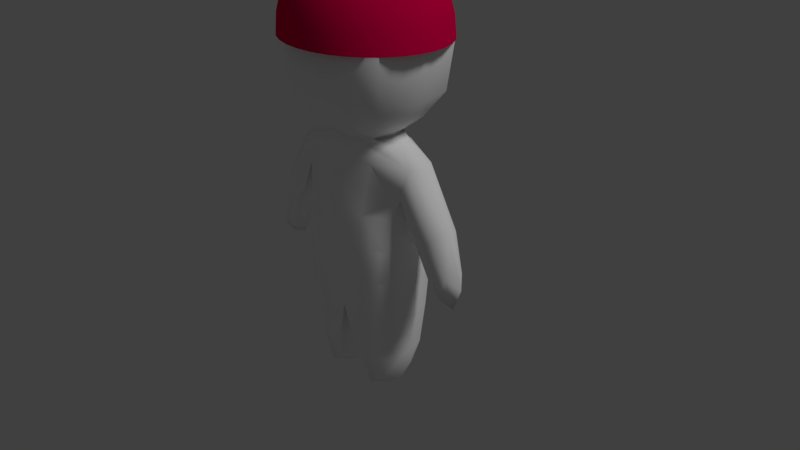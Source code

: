 # Source: unit_red.blend  (saved by Blender 2.78.0; exported with 4.5.12 LTS)
import bpy
from mathutils import Matrix  # noqa: F401  (used for matrix-valued properties, if any)

bpy.ops.wm.read_factory_settings(use_empty=True)
scene = bpy.context.scene
scene.name = 'Scene'

# ---- collections
col_collection_1 = bpy.data.collections.new('Collection 1'); scene.collection.children.link(col_collection_1)

# ---- materials (node trees are filled in below, after node groups)
mat_bandanamaterial1 = bpy.data.materials.new('BandanaMaterial1')
mat_bandanamaterial1.alpha_threshold = 0.0
mat_bandanamaterial1.use_transparent_shadow = False
mat_bandanamaterial1.diffuse_color = (0.8, 0.0, 0.07463, 1.0)
mat_bandanamaterial1.roughness = 0.5
mat_skin = bpy.data.materials.new('Skin')
mat_skin.alpha_threshold = 0.0
mat_skin.use_transparent_shadow = False
mat_skin.diffuse_color = (1.0, 1.0, 1.0, 1.0)
mat_skin.roughness = 0.5

# ---- material node trees

# ---- world
world_world = bpy.data.worlds.new('World'); scene.world = world_world
world_world.color = (0.05088, 0.05088, 0.05088)
world_world.use_sun_shadow = False
world_world.sun_shadow_jitter_overblur = 0.0
world_world.cycles.sampling_method = 'MANUAL'

# ---- cameras
cam_camera = bpy.data.cameras.new('Camera')
cam_camera.clip_end = 100.0
cam_camera.lens = 35.0
cam_camera.sensor_width = 32.0
cam_camera.sensor_height = 18.0
cam_camera.ortho_scale = 7.314
cam_camera.dof.focus_distance = 0.0
cam_camera.dof.aperture_fstop = 128.0

# ---- lights
light_lamp = bpy.data.lights.new('Lamp', 'SUN')
light_lamp.transmission_factor = 0.0
light_lamp.cutoff_distance = 30.0
light_lamp.angle = 0.1993
light_lamp.energy = 1.0
light_lamp.shadow_buffer_clip_start = 1.001
light_lamp.shadow_soft_size = 0.1
light_lamp.shadow_cascade_max_distance = 1000.0

# ---- meshes
me_x = bpy.data.meshes.new('球')
me_x.from_pydata([(0.03806, 0.1913, 0.9808), (0.07466, 0.3753, 0.9239), (0.1084, 0.5449, 0.8315), (0.1379, 0.6935, 0.7071), (0.1622, 0.8155, 0.5556), (0.1802, 0.9061, 0.3827), (0.1913, 0.9619, 0.1951), (0.1951, 0.9808, 7.55e-08), (0.07466, 0.1802, 0.9808), (0.1464, 0.3536, 0.9239), (0.2126, 0.5133, 0.8315), (0.2706, 0.6533, 0.7071), (0.3182, 0.7682, 0.5556), (0.3536, 0.8536, 0.3827), (0.3753, 0.9061, 0.1951), (0.3827, 0.9239, 7.55e-08), (0.1084, 0.1622, 0.9808), (0.2126, 0.3182, 0.9239), (0.3087, 0.4619, 0.8315), (0.3928, 0.5879, 0.7071), (0.4619, 0.6913, 0.5556), (0.5133, 0.7682, 0.3827), (0.5449, 0.8155, 0.1951), (0.5556, 0.8315, 7.55e-08), (0.1379, 0.1379, 0.9808), (0.2706, 0.2706, 0.9239), (0.3928, 0.3928, 0.8315), (0.5, 0.5, 0.7071), (0.5879, 0.5879, 0.5556), (0.6533, 0.6533, 0.3827), (0.6935, 0.6935, 0.1951), (0.7071, 0.7071, 7.55e-08), (0.1622, 0.1084, 0.9808), (0.3182, 0.2126, 0.9239), (0.4619, 0.3087, 0.8315), (0.5879, 0.3928, 0.7071), (0.6913, 0.4619, 0.5556), (0.7682, 0.5133, 0.3827), (0.8155, 0.5449, 0.1951), (0.8315, 0.5556, 7.55e-08), (0.1802, 0.07466, 0.9808), (0.3536, 0.1464, 0.9239), (0.5133, 0.2126, 0.8315), (0.6533, 0.2706, 0.7071), (0.7682, 0.3182, 0.5556), (0.8536, 0.3536, 0.3827), (0.9061, 0.3753, 0.1951), (0.9239, 0.3827, 7.55e-08), (0.1913, 0.03806, 0.9808), (0.3753, 0.07466, 0.9239), (0.5449, 0.1084, 0.8315), (0.6935, 0.1379, 0.7071), (0.8155, 0.1622, 0.5556), (0.9061, 0.1802, 0.3827), (0.9619, 0.1913, 0.1951), (0.9808, 0.1951, 7.55e-08), (0.1951, -3.266e-07, 0.9808), (0.3827, -3.192e-07, 0.9239), (0.5556, -3.117e-07, 0.8315), (0.7071, -3.192e-07, 0.7071), (0.8315, -3.341e-07, 0.5556), (0.9239, -2.745e-07, 0.3827), (0.9808, -3.937e-07, 0.1951), (1.0, -3.788e-07, 7.55e-08), (0.1913, -0.03806, 0.9808), (0.3753, -0.07466, 0.9239), (0.5449, -0.1084, 0.8315), (0.6935, -0.138, 0.7071), (0.8155, -0.1622, 0.5556), (0.9061, -0.1802, 0.3827), (0.9619, -0.1913, 0.1951), (0.9808, -0.1951, 7.55e-08), (0.1802, -0.07466, 0.9808), (0.3536, -0.1464, 0.9239), (0.5133, -0.2126, 0.8315), (0.6533, -0.2706, 0.7071), (0.7682, -0.3182, 0.5556), (0.8536, -0.3536, 0.3827), (0.9061, -0.3753, 0.1951), (0.9239, -0.3827, 7.55e-08), (0.1622, -0.1084, 0.9808), (0.3182, -0.2126, 0.9239), (0.4619, -0.3087, 0.8315), (0.5879, -0.3928, 0.7071), (0.6913, -0.4619, 0.5556), (0.7682, -0.5133, 0.3827), (0.8155, -0.5449, 0.1951), (0.8315, -0.5556, 7.55e-08), (0.1379, -0.138, 0.9808), (0.2706, -0.2706, 0.9239), (0.3928, -0.3928, 0.8315), (0.5, -0.5, 0.7071), (0.5879, -0.5879, 0.5556), (0.6533, -0.6533, 0.3827), (0.6935, -0.6935, 0.1951), (0.7071, -0.7071, 7.55e-08), (0.1084, -0.1622, 0.9808), (0.2126, -0.3182, 0.9239), (0.3087, -0.4619, 0.8315), (0.3928, -0.5879, 0.7071), (0.4619, -0.6913, 0.5556), (0.5133, -0.7682, 0.3827), (0.5449, -0.8155, 0.1951), (0.5556, -0.8315, 7.55e-08), (0.07466, -0.1802, 0.9808), (0.1464, -0.3536, 0.9239), (0.2126, -0.5133, 0.8315), (0.2706, -0.6533, 0.7071), (0.3182, -0.7682, 0.5556), (0.3536, -0.8536, 0.3827), (0.3753, -0.9061, 0.1951), (0.3827, -0.9239, 7.55e-08), (0.03806, -0.1913, 0.9808), (0.07466, -0.3753, 0.9239), (0.1084, -0.5449, 0.8315), (0.1379, -0.6935, 0.7071), (0.1622, -0.8155, 0.5556), (0.1802, -0.9061, 0.3827), (0.1913, -0.9619, 0.1951), (0.1951, -0.9808, 7.55e-08), (-7.212e-09, -0.1951, 0.9808), (4.122e-08, -0.3827, 0.9239), (2.632e-08, -0.5556, 0.8315), (-2.584e-08, -0.7071, 0.7071), (-8.544e-08, -0.8315, 0.5556), (6.357e-08, -0.9239, 0.3827), (-8.544e-08, -0.9808, 0.1951), (-1.003e-07, -1.0, 7.55e-08), (-0.03806, -0.1913, 0.9808), (-0.07466, -0.3753, 0.9239), (-0.1084, -0.5449, 0.8315), (-0.1379, -0.6935, 0.7071), (-0.1622, -0.8155, 0.5556), (-0.1802, -0.9061, 0.3827), (-0.1913, -0.9619, 0.1951), (-0.1951, -0.9808, 7.55e-08), (-0.07466, -0.1802, 0.9808), (-0.1464, -0.3536, 0.9239), (-0.2126, -0.5133, 0.8315), (-0.2706, -0.6533, 0.7071), (-0.3182, -0.7682, 0.5556), (-0.3536, -0.8536, 0.3827), (-0.3753, -0.9061, 0.1951), (-0.3827, -0.9239, 7.55e-08), (-1.81e-07, -5.968e-07, 1.0), (-0.1084, -0.1622, 0.9808), (-0.2126, -0.3182, 0.9239), (-0.3087, -0.4619, 0.8315), (-0.3928, -0.5879, 0.7071), (-0.4619, -0.6913, 0.5556), (-0.5133, -0.7682, 0.3827), (-0.5449, -0.8155, 0.1951), (-0.5556, -0.8315, 7.55e-08), (-0.1379, -0.138, 0.9808), (-0.2706, -0.2706, 0.9239), (-0.3928, -0.3928, 0.8315), (-0.5, -0.5, 0.7071), (-0.5879, -0.5879, 0.5556), (-0.6533, -0.6533, 0.3827), (-0.6935, -0.6935, 0.1951), (-0.7071, -0.7071, 7.55e-08), (-0.1622, -0.1084, 0.9808), (-0.3182, -0.2126, 0.9239), (-0.4619, -0.3087, 0.8315), (-0.5879, -0.3928, 0.7071), (-0.6913, -0.4619, 0.5556), (-0.7682, -0.5133, 0.3827), (-0.8155, -0.5449, 0.1951), (-0.8315, -0.5556, 7.55e-08), (-0.1802, -0.07466, 0.9808), (-0.3536, -0.1464, 0.9239), (-0.5133, -0.2126, 0.8315), (-0.6533, -0.2706, 0.7071), (-0.7682, -0.3182, 0.5556), (-0.8536, -0.3536, 0.3827), (-0.9061, -0.3753, 0.1951), (-0.9239, -0.3827, 7.55e-08), (-0.1913, -0.03806, 0.9808), (-0.3753, -0.07466, 0.9239), (-0.5449, -0.1084, 0.8315), (-0.6935, -0.1379, 0.7071), (-0.8155, -0.1622, 0.5556), (-0.9061, -0.1802, 0.3827), (-0.9619, -0.1913, 0.1951), (-0.9808, -0.1951, 7.55e-08), (-0.1951, -3.117e-07, 0.9808), (-0.3827, -2.819e-07, 0.9239), (-0.5556, -2.819e-07, 0.8315), (-0.7071, -1.851e-07, 0.7071), (-0.8315, -1.404e-07, 0.5556), (-0.9239, -3.192e-07, 0.3827), (-0.9808, -9.567e-08, 0.1951), (-1.0, -1.404e-07, 7.55e-08), (-0.1913, 0.03806, 0.9808), (-0.3753, 0.07466, 0.9239), (-0.5449, 0.1084, 0.8315), (-0.6935, 0.1379, 0.7071), (-0.8155, 0.1622, 0.5556), (-0.9061, 0.1802, 0.3827), (-0.9619, 0.1913, 0.1951), (-0.9808, 0.1951, 7.55e-08), (-0.1802, 0.07466, 0.9808), (-0.3536, 0.1464, 0.9239), (-0.5133, 0.2126, 0.8315), (-0.6533, 0.2706, 0.7071), (-0.7682, 0.3182, 0.5556), (-0.8536, 0.3536, 0.3827), (-0.9061, 0.3753, 0.1951), (-0.9239, 0.3827, 7.55e-08), (-0.1622, 0.1084, 0.9808), (-0.3182, 0.2126, 0.9239), (-0.4619, 0.3087, 0.8315), (-0.5879, 0.3928, 0.7071), (-0.6913, 0.4619, 0.5556), (-0.7682, 0.5133, 0.3827), (-0.8155, 0.5449, 0.1951), (-0.8315, 0.5556, 7.55e-08), (-0.1379, 0.1379, 0.9808), (-0.2706, 0.2706, 0.9239), (-0.3928, 0.3928, 0.8315), (-0.5, 0.5, 0.7071), (-0.5879, 0.5879, 0.5556), (-0.6533, 0.6533, 0.3827), (-0.6935, 0.6935, 0.1951), (-0.7071, 0.7071, 7.55e-08), (-0.1084, 0.1622, 0.9808), (-0.2126, 0.3182, 0.9239), (-0.3087, 0.4619, 0.8315), (-0.3928, 0.5879, 0.7071), (-0.4619, 0.6913, 0.5556), (-0.5133, 0.7682, 0.3827), (-0.5449, 0.8155, 0.1951), (-0.5556, 0.8315, 7.55e-08), (-0.07466, 0.1802, 0.9808), (-0.1464, 0.3536, 0.9239), (-0.2126, 0.5133, 0.8315), (-0.2706, 0.6533, 0.7071), (-0.3182, 0.7682, 0.5556), (-0.3536, 0.8536, 0.3827), (-0.3753, 0.9061, 0.1951), (-0.3827, 0.9239, 7.55e-08), (-0.03806, 0.1913, 0.9808), (-0.07466, 0.3753, 0.9239), (-0.1084, 0.5449, 0.8315), (-0.1379, 0.6935, 0.7071), (-0.1622, 0.8155, 0.5556), (-0.1802, 0.9061, 0.3827), (-0.1913, 0.9619, 0.1951), (-0.1951, 0.9808, 7.55e-08), (3.749e-08, 0.1951, 0.9808), (7.847e-08, 0.3827, 0.9239), (1.083e-07, 0.5556, 0.8315), (1.53e-07, 0.7071, 0.7071), (2.722e-07, 0.8315, 0.5556), (6.357e-08, 0.9239, 0.3827), (2.573e-07, 0.9808, 0.1951), (2.722e-07, 1.0, 7.55e-08)], [], [(253, 252, 3, 4), (254, 253, 4, 5), (255, 254, 5, 6), (256, 255, 6, 7), (249, 144, 0), (250, 249, 0, 1), (251, 250, 1, 2), (252, 251, 2, 3), (3, 2, 10, 11), (4, 3, 11, 12), (5, 4, 12, 13), (6, 5, 13, 14), (7, 6, 14, 15), (0, 144, 8), (1, 0, 8, 9), (2, 1, 9, 10), (15, 14, 22, 23), (8, 144, 16), (9, 8, 16, 17), (10, 9, 17, 18), (11, 10, 18, 19), (12, 11, 19, 20), (13, 12, 20, 21), (14, 13, 21, 22), (19, 18, 26, 27), (20, 19, 27, 28), (21, 20, 28, 29), (22, 21, 29, 30), (23, 22, 30, 31), (16, 144, 24), (17, 16, 24, 25), (18, 17, 25, 26), (31, 30, 38, 39), (24, 144, 32), (25, 24, 32, 33), (26, 25, 33, 34), (27, 26, 34, 35), (28, 27, 35, 36), (29, 28, 36, 37), (30, 29, 37, 38), (36, 35, 43, 44), (37, 36, 44, 45), (38, 37, 45, 46), (39, 38, 46, 47), (32, 144, 40), (33, 32, 40, 41), (34, 33, 41, 42), (35, 34, 42, 43), (41, 40, 48, 49), (42, 41, 49, 50), (43, 42, 50, 51), (44, 43, 51, 52), (45, 44, 52, 53), (46, 45, 53, 54), (47, 46, 54, 55), (40, 144, 48), (53, 52, 60, 61), (54, 53, 61, 62), (55, 54, 62, 63), (48, 144, 56), (49, 48, 56, 57), (50, 49, 57, 58), (51, 50, 58, 59), (52, 51, 59, 60), (57, 56, 64, 65), (58, 57, 65, 66), (59, 58, 66, 67), (60, 59, 67, 68), (61, 60, 68, 69), (62, 61, 69, 70), (63, 62, 70, 71), (56, 144, 64), (69, 68, 76, 77), (70, 69, 77, 78), (71, 70, 78, 79), (64, 144, 72), (65, 64, 72, 73), (66, 65, 73, 74), (67, 66, 74, 75), (68, 67, 75, 76), (74, 73, 81, 82), (75, 74, 82, 83), (76, 75, 83, 84), (77, 76, 84, 85), (78, 77, 85, 86), (79, 78, 86, 87), (72, 144, 80), (73, 72, 80, 81), (86, 85, 93, 94), (87, 86, 94, 95), (80, 144, 88), (81, 80, 88, 89), (82, 81, 89, 90), (83, 82, 90, 91), (84, 83, 91, 92), (85, 84, 92, 93), (90, 89, 97, 98), (91, 90, 98, 99), (92, 91, 99, 100), (93, 92, 100, 101), (94, 93, 101, 102), (95, 94, 102, 103), (88, 144, 96), (89, 88, 96, 97), (102, 101, 109, 110), (103, 102, 110, 111), (96, 144, 104), (97, 96, 104, 105), (98, 97, 105, 106), (99, 98, 106, 107), (100, 99, 107, 108), (101, 100, 108, 109), (107, 106, 114, 115), (108, 107, 115, 116), (109, 108, 116, 117), (110, 109, 117, 118), (111, 110, 118, 119), (104, 144, 112), (105, 104, 112, 113), (106, 105, 113, 114), (119, 118, 126, 127), (112, 144, 120), (113, 112, 120, 121), (114, 113, 121, 122), (115, 114, 122, 123), (116, 115, 123, 124), (117, 116, 124, 125), (118, 117, 125, 126), (124, 123, 131, 132), (125, 124, 132, 133), (126, 125, 133, 134), (127, 126, 134, 135), (120, 144, 128), (121, 120, 128, 129), (122, 121, 129, 130), (123, 122, 130, 131), (128, 144, 136), (129, 128, 136, 137), (130, 129, 137, 138), (131, 130, 138, 139), (132, 131, 139, 140), (133, 132, 140, 141), (134, 133, 141, 142), (135, 134, 142, 143), (140, 139, 148, 149), (141, 140, 149, 150), (142, 141, 150, 151), (143, 142, 151, 152), (136, 144, 145), (137, 136, 145, 146), (138, 137, 146, 147), (139, 138, 147, 148), (146, 145, 153, 154), (147, 146, 154, 155), (148, 147, 155, 156), (149, 148, 156, 157), (150, 149, 157, 158), (151, 150, 158, 159), (152, 151, 159, 160), (145, 144, 153), (158, 157, 165, 166), (159, 158, 166, 167), (160, 159, 167, 168), (153, 144, 161), (154, 153, 161, 162), (155, 154, 162, 163), (156, 155, 163, 164), (157, 156, 164, 165), (162, 161, 169, 170), (163, 162, 170, 171), (164, 163, 171, 172), (165, 164, 172, 173), (166, 165, 173, 174), (167, 166, 174, 175), (168, 167, 175, 176), (161, 144, 169), (174, 173, 181, 182), (175, 174, 182, 183), (176, 175, 183, 184), (169, 144, 177), (170, 169, 177, 178), (171, 170, 178, 179), (172, 171, 179, 180), (173, 172, 180, 181), (179, 178, 186, 187), (180, 179, 187, 188), (181, 180, 188, 189), (182, 181, 189, 190), (183, 182, 190, 191), (184, 183, 191, 192), (177, 144, 185), (178, 177, 185, 186), (191, 190, 198, 199), (192, 191, 199, 200), (185, 144, 193), (186, 185, 193, 194), (187, 186, 194, 195), (188, 187, 195, 196), (189, 188, 196, 197), (190, 189, 197, 198), (196, 195, 203, 204), (197, 196, 204, 205), (198, 197, 205, 206), (199, 198, 206, 207), (200, 199, 207, 208), (193, 144, 201), (194, 193, 201, 202), (195, 194, 202, 203), (208, 207, 215, 216), (201, 144, 209), (202, 201, 209, 210), (203, 202, 210, 211), (204, 203, 211, 212), (205, 204, 212, 213), (206, 205, 213, 214), (207, 206, 214, 215), (212, 211, 219, 220), (213, 212, 220, 221), (214, 213, 221, 222), (215, 214, 222, 223), (216, 215, 223, 224), (209, 144, 217), (210, 209, 217, 218), (211, 210, 218, 219), (224, 223, 231, 232), (217, 144, 225), (218, 217, 225, 226), (219, 218, 226, 227), (220, 219, 227, 228), (221, 220, 228, 229), (222, 221, 229, 230), (223, 222, 230, 231), (229, 228, 236, 237), (230, 229, 237, 238), (231, 230, 238, 239), (232, 231, 239, 240), (225, 144, 233), (226, 225, 233, 234), (227, 226, 234, 235), (228, 227, 235, 236), (233, 144, 241), (234, 233, 241, 242), (235, 234, 242, 243), (236, 235, 243, 244), (237, 236, 244, 245), (238, 237, 245, 246), (239, 238, 246, 247), (240, 239, 247, 248), (245, 244, 252, 253), (246, 245, 253, 254), (247, 246, 254, 255), (248, 247, 255, 256), (241, 144, 249), (242, 241, 249, 250), (243, 242, 250, 251), (244, 243, 251, 252)])
me_x.polygons.foreach_set('use_smooth', [True] * 256)
me_x.materials.append(mat_bandanamaterial1)
me_x.use_remesh_preserve_volume = False
me_x.use_remesh_preserve_attributes = False
me_x.use_mirror_vertex_groups = False
me_x.update()
me_x.normals_split_custom_set([tuple(v) for v in zip(*[iter([-1.402e-06, 0.8333, 0.5528, -1.164e-06, 0.7101, 0.7041, 0.1385, 0.6965, 0.7041, 0.1626, 0.8173, 0.5528, -1.605e-06, 0.9248, 0.3805, -1.402e-06, 0.8333, 0.5528, 0.1626, 0.8173, 0.5528, 0.1804, 0.907, 0.3805, -1.734e-06, 0.981, 0.1939, -1.605e-06, 0.9248, 0.3805, 0.1804, 0.907, 0.3805, 0.1914, 0.9622, 0.1939, -1.928e-06, 0.9952, 0.09802, -1.734e-06, 0.981, 0.1939, 0.1914, 0.9622, 0.1939, 0.1941, 0.9761, 0.09802, -9.538e-07, 0.201, 0.9796, -3.997e-07, -1.335e-07, 1.0, 0.03921, 0.1971, 0.9796, -8.904e-07, 0.3879, 0.9217, -9.538e-07, 0.201, 0.9796, 0.03921, 0.1971, 0.9796, 0.07567, 0.3804, 0.9217, -1.267e-06, 0.5598, 0.8286, -8.904e-07, 0.3879, 0.9217, 0.07567, 0.3804, 0.9217, 0.1092, 0.549, 0.8286, -1.164e-06, 0.7101, 0.7041, -1.267e-06, 0.5598, 0.8286, 0.1092, 0.549, 0.8286, 0.1385, 0.6965, 0.7041, 0.1385, 0.6965, 0.7041, 0.1092, 0.549, 0.8286, 0.2142, 0.5172, 0.8286, 0.2718, 0.6561, 0.7041, 0.1626, 0.8173, 0.5528, 0.1385, 0.6965, 0.7041, 0.2718, 0.6561, 0.7041, 0.3189, 0.7699, 0.5528, 0.1804, 0.907, 0.3805, 0.1626, 0.8173, 0.5528, 0.3189, 0.7699, 0.5528, 0.3539, 0.8544, 0.3805, 0.1914, 0.9622, 0.1939, 0.1804, 0.907, 0.3805, 0.3539, 0.8544, 0.3805, 0.3754, 0.9063, 0.1939, 0.1941, 0.9761, 0.09802, 0.1914, 0.9622, 0.1939, 0.3754, 0.9063, 0.1939, 0.3808, 0.9194, 0.09802, 0.03921, 0.1971, 0.9796, -3.997e-07, -1.335e-07, 1.0, 0.07691, 0.1857, 0.9796, 0.07567, 0.3804, 0.9217, 0.03921, 0.1971, 0.9796, 0.07691, 0.1857, 0.9796, 0.1484, 0.3584, 0.9217, 0.1092, 0.549, 0.8286, 0.07567, 0.3804, 0.9217, 0.1484, 0.3584, 0.9217, 0.2142, 0.5172, 0.8286, 0.3808, 0.9194, 0.09802, 0.3754, 0.9063, 0.1939, 0.545, 0.8157, 0.1939, 0.5529, 0.8275, 0.09802, 0.07691, 0.1857, 0.9796, -3.997e-07, -1.335e-07, 1.0, 0.1117, 0.1671, 0.9796, 0.1484, 0.3584, 0.9217, 0.07691, 0.1857, 0.9796, 0.1117, 0.1671, 0.9796, 0.2155, 0.3225, 0.9217, 0.2142, 0.5172, 0.8286, 0.1484, 0.3584, 0.9217, 0.2155, 0.3225, 0.9217, 0.311, 0.4654, 0.8286, 0.2718, 0.6561, 0.7041, 0.2142, 0.5172, 0.8286, 0.311, 0.4654, 0.8286, 0.3945, 0.5905, 0.7041, 0.3189, 0.7699, 0.5528, 0.2718, 0.6561, 0.7041, 0.3945, 0.5905, 0.7041, 0.463, 0.6929, 0.5528, 0.3539, 0.8544, 0.3805, 0.3189, 0.7699, 0.5528, 0.463, 0.6929, 0.5528, 0.5138, 0.7689, 0.3805, 0.3754, 0.9063, 0.1939, 0.3539, 0.8544, 0.3805, 0.5138, 0.7689, 0.3805, 0.545, 0.8157, 0.1939, 0.3945, 0.5905, 0.7041, 0.311, 0.4654, 0.8286, 0.3958, 0.3958, 0.8286, 0.5021, 0.5021, 0.7041, 0.463, 0.6929, 0.5528, 0.3945, 0.5905, 0.7041, 0.5021, 0.5021, 0.7041, 0.5893, 0.5893, 0.5528, 0.5138, 0.7689, 0.3805, 0.463, 0.6929, 0.5528, 0.5893, 0.5893, 0.5528, 0.6539, 0.6539, 0.3805, 0.545, 0.8157, 0.1939, 0.5138, 0.7689, 0.3805, 0.6539, 0.6539, 0.3805, 0.6937, 0.6937, 0.1939, 0.5529, 0.8275, 0.09802, 0.545, 0.8157, 0.1939, 0.6937, 0.6937, 0.1939, 0.7037, 0.7037, 0.09802, 0.1117, 0.1671, 0.9796, -3.997e-07, -1.335e-07, 1.0, 0.1421, 0.1421, 0.9796, 0.2155, 0.3225, 0.9217, 0.1117, 0.1671, 0.9796, 0.1421, 0.1421, 0.9796, 0.2743, 0.2743, 0.9217, 0.311, 0.4654, 0.8286, 0.2155, 0.3225, 0.9217, 0.2743, 0.2743, 0.9217, 0.3958, 0.3958, 0.8286, 0.7037, 0.7037, 0.09802, 0.6937, 0.6937, 0.1939, 0.8157, 0.545, 0.1939, 0.8275, 0.5529, 0.09802, 0.1421, 0.1421, 0.9796, -3.997e-07, -1.335e-07, 1.0, 0.1671, 0.1117, 0.9796, 0.2743, 0.2743, 0.9217, 0.1421, 0.1421, 0.9796, 0.1671, 0.1117, 0.9796, 0.3225, 0.2155, 0.9217, 0.3958, 0.3958, 0.8286, 0.2743, 0.2743, 0.9217, 0.3225, 0.2155, 0.9217, 0.4654, 0.311, 0.8286, 0.5021, 0.5021, 0.7041, 0.3958, 0.3958, 0.8286, 0.4654, 0.311, 0.8286, 0.5905, 0.3945, 0.7041, 0.5893, 0.5893, 0.5528, 0.5021, 0.5021, 0.7041, 0.5905, 0.3945, 0.7041, 0.6929, 0.463, 0.5528, 0.6539, 0.6539, 0.3805, 0.5893, 0.5893, 0.5528, 0.6929, 0.463, 0.5528, 0.7689, 0.5138, 0.3805, 0.6937, 0.6937, 0.1939, 0.6539, 0.6539, 0.3805, 0.7689, 0.5138, 0.3805, 0.8157, 0.545, 0.1939, 0.6929, 0.463, 0.5528, 0.5905, 0.3945, 0.7041, 0.6561, 0.2718, 0.7041, 0.7699, 0.3189, 0.5528, 0.7689, 0.5138, 0.3805, 0.6929, 0.463, 0.5528, 0.7699, 0.3189, 0.5528, 0.8544, 0.3539, 0.3805, 0.8157, 0.545, 0.1939, 0.7689, 0.5138, 0.3805, 0.8544, 0.3539, 0.3805, 0.9063, 0.3754, 0.1939, 0.8275, 0.5529, 0.09802, 0.8157, 0.545, 0.1939, 0.9063, 0.3754, 0.1939, 0.9194, 0.3808, 0.09802, 0.1671, 0.1117, 0.9796, -3.997e-07, -1.335e-07, 1.0, 0.1857, 0.07691, 0.9796, 0.3225, 0.2155, 0.9217, 0.1671, 0.1117, 0.9796, 0.1857, 0.07691, 0.9796, 0.3584, 0.1484, 0.9217, 0.4654, 0.311, 0.8286, 0.3225, 0.2155, 0.9217, 0.3584, 0.1484, 0.9217, 0.5172, 0.2142, 0.8286, 0.5905, 0.3945, 0.7041, 0.4654, 0.311, 0.8286, 0.5172, 0.2142, 0.8286, 0.6561, 0.2718, 0.7041, 0.3584, 0.1484, 0.9217, 0.1857, 0.07691, 0.9796, 0.1971, 0.03921, 0.9796, 0.3804, 0.07567, 0.9217, 0.5172, 0.2142, 0.8286, 0.3584, 0.1484, 0.9217, 0.3804, 0.07567, 0.9217, 0.549, 0.1092, 0.8286, 0.6561, 0.2718, 0.7041, 0.5172, 0.2142, 0.8286, 0.549, 0.1092, 0.8286, 0.6965, 0.1385, 0.7041, 0.7699, 0.3189, 0.5528, 0.6561, 0.2718, 0.7041, 0.6965, 0.1385, 0.7041, 0.8173, 0.1626, 0.5528, 0.8544, 0.3539, 0.3805, 0.7699, 0.3189, 0.5528, 0.8173, 0.1626, 0.5528, 0.907, 0.1804, 0.3805, 0.9063, 0.3754, 0.1939, 0.8544, 0.3539, 0.3805, 0.907, 0.1804, 0.3805, 0.9622, 0.1914, 0.1939, 0.9194, 0.3808, 0.09802, 0.9063, 0.3754, 0.1939, 0.9622, 0.1914, 0.1939, 0.9761, 0.1942, 0.09802, 0.1857, 0.07691, 0.9796, -3.997e-07, -1.335e-07, 1.0, 0.1971, 0.03921, 0.9796, 0.907, 0.1804, 0.3805, 0.8173, 0.1626, 0.5528, 0.8333, 2.403e-09, 0.5528, 0.9248, -7.219e-08, 0.3805, 0.9622, 0.1914, 0.1939, 0.907, 0.1804, 0.3805, 0.9248, -7.219e-08, 0.3805, 0.981, -2.24e-07, 0.1939, 0.9761, 0.1942, 0.09802, 0.9622, 0.1914, 0.1939, 0.981, -2.24e-07, 0.1939, 0.9952, -1.966e-07, 0.09802, 0.1971, 0.03921, 0.9796, -3.997e-07, -1.335e-07, 1.0, 0.201, -5.37e-09, 0.9796, 0.3804, 0.07567, 0.9217, 0.1971, 0.03921, 0.9796, 0.201, -5.37e-09, 0.9796, 0.3879, -5.976e-08, 0.9217, 0.549, 0.1092, 0.8286, 0.3804, 0.07567, 0.9217, 0.3879, -5.976e-08, 0.9217, 0.5598, -5.987e-08, 0.8286, 0.6965, 0.1385, 0.7041, 0.549, 0.1092, 0.8286, 0.5598, -5.987e-08, 0.8286, 0.7101, -2.399e-09, 0.7041, 0.8173, 0.1626, 0.5528, 0.6965, 0.1385, 0.7041, 0.7101, -2.399e-09, 0.7041, 0.8333, 2.403e-09, 0.5528, 0.3879, -5.976e-08, 0.9217, 0.201, -5.37e-09, 0.9796, 0.1971, -0.03921, 0.9796, 0.3804, -0.07567, 0.9217, 0.5598, -5.987e-08, 0.8286, 0.3879, -5.976e-08, 0.9217, 0.3804, -0.07567, 0.9217, 0.549, -0.1092, 0.8286, 0.7101, -2.399e-09, 0.7041, 0.5598, -5.987e-08, 0.8286, 0.549, -0.1092, 0.8286, 0.6965, -0.1385, 0.7041, 0.8333, 2.403e-09, 0.5528, 0.7101, -2.399e-09, 0.7041, 0.6965, -0.1385, 0.7041, 0.8173, -0.1626, 0.5528, 0.9248, -7.219e-08, 0.3805, 0.8333, 2.403e-09, 0.5528, 0.8173, -0.1626, 0.5528, 0.907, -0.1804, 0.3805, 0.981, -2.24e-07, 0.1939, 0.9248, -7.219e-08, 0.3805, 0.907, -0.1804, 0.3805, 0.9622, -0.1914, 0.1939, 0.9952, -1.966e-07, 0.09802, 0.981, -2.24e-07, 0.1939, 0.9622, -0.1914, 0.1939, 0.9761, -0.1942, 0.09802, 0.201, -5.37e-09, 0.9796, -3.997e-07, -1.335e-07, 1.0, 0.1971, -0.03921, 0.9796, 0.907, -0.1804, 0.3805, 0.8173, -0.1626, 0.5528, 0.7699, -0.3189, 0.5528, 0.8544, -0.3539, 0.3805, 0.9622, -0.1914, 0.1939, 0.907, -0.1804, 0.3805, 0.8544, -0.3539, 0.3805, 0.9063, -0.3754, 0.1939, 0.9761, -0.1942, 0.09802, 0.9622, -0.1914, 0.1939, 0.9063, -0.3754, 0.1939, 0.9194, -0.3808, 0.09802, 0.1971, -0.03921, 0.9796, -3.997e-07, -1.335e-07, 1.0, 0.1857, -0.07691, 0.9796, 0.3804, -0.07567, 0.9217, 0.1971, -0.03921, 0.9796, 0.1857, -0.07691, 0.9796, 0.3584, -0.1484, 0.9217, 0.549, -0.1092, 0.8286, 0.3804, -0.07567, 0.9217, 0.3584, -0.1484, 0.9217, 0.5172, -0.2142, 0.8286, 0.6965, -0.1385, 0.7041, 0.549, -0.1092, 0.8286, 0.5172, -0.2142, 0.8286, 0.6561, -0.2718, 0.7041, 0.8173, -0.1626, 0.5528, 0.6965, -0.1385, 0.7041, 0.6561, -0.2718, 0.7041, 0.7699, -0.3189, 0.5528, 0.5172, -0.2142, 0.8286, 0.3584, -0.1484, 0.9217, 0.3225, -0.2155, 0.9217, 0.4654, -0.311, 0.8286, 0.6561, -0.2718, 0.7041, 0.5172, -0.2142, 0.8286, 0.4654, -0.311, 0.8286, 0.5905, -0.3945, 0.7041, 0.7699, -0.3189, 0.5528, 0.6561, -0.2718, 0.7041, 0.5905, -0.3945, 0.7041, 0.6929, -0.463, 0.5528, 0.8544, -0.3539, 0.3805, 0.7699, -0.3189, 0.5528, 0.6929, -0.463, 0.5528, 0.7689, -0.5138, 0.3805, 0.9063, -0.3754, 0.1939, 0.8544, -0.3539, 0.3805, 0.7689, -0.5138, 0.3805, 0.8157, -0.545, 0.1939, 0.9194, -0.3808, 0.09802, 0.9063, -0.3754, 0.1939, 0.8157, -0.545, 0.1939, 0.8275, -0.5529, 0.09802, 0.1857, -0.07691, 0.9796, -3.997e-07, -1.335e-07, 1.0, 0.1671, -0.1117, 0.9796, 0.3584, -0.1484, 0.9217, 0.1857, -0.07691, 0.9796, 0.1671, -0.1117, 0.9796, 0.3225, -0.2155, 0.9217, 0.8157, -0.545, 0.1939, 0.7689, -0.5138, 0.3805, 0.6539, -0.6539, 0.3805, 0.6937, -0.6937, 0.1939, 0.8275, -0.5529, 0.09802, 0.8157, -0.545, 0.1939, 0.6937, -0.6937, 0.1939, 0.7037, -0.7037, 0.09802, 0.1671, -0.1117, 0.9796, -3.997e-07, -1.335e-07, 1.0, 0.1421, -0.1421, 0.9796, 0.3225, -0.2155, 0.9217, 0.1671, -0.1117, 0.9796, 0.1421, -0.1421, 0.9796, 0.2743, -0.2743, 0.9217, 0.4654, -0.311, 0.8286, 0.3225, -0.2155, 0.9217, 0.2743, -0.2743, 0.9217, 0.3958, -0.3958, 0.8286, 0.5905, -0.3945, 0.7041, 0.4654, -0.311, 0.8286, 0.3958, -0.3958, 0.8286, 0.5021, -0.5021, 0.7041, 0.6929, -0.463, 0.5528, 0.5905, -0.3945, 0.7041, 0.5021, -0.5021, 0.7041, 0.5893, -0.5893, 0.5528, 0.7689, -0.5138, 0.3805, 0.6929, -0.463, 0.5528, 0.5893, -0.5893, 0.5528, 0.6539, -0.6539, 0.3805, 0.3958, -0.3958, 0.8286, 0.2743, -0.2743, 0.9217, 0.2155, -0.3225, 0.9217, 0.311, -0.4654, 0.8286, 0.5021, -0.5021, 0.7041, 0.3958, -0.3958, 0.8286, 0.311, -0.4654, 0.8286, 0.3945, -0.5905, 0.7041, 0.5893, -0.5893, 0.5528, 0.5021, -0.5021, 0.7041, 0.3945, -0.5905, 0.7041, 0.463, -0.6929, 0.5528, 0.6539, -0.6539, 0.3805, 0.5893, -0.5893, 0.5528, 0.463, -0.6929, 0.5528, 0.5138, -0.7689, 0.3805, 0.6937, -0.6937, 0.1939, 0.6539, -0.6539, 0.3805, 0.5138, -0.7689, 0.3805, 0.545, -0.8157, 0.1939, 0.7037, -0.7037, 0.09802, 0.6937, -0.6937, 0.1939, 0.545, -0.8157, 0.1939, 0.5529, -0.8275, 0.09802, 0.1421, -0.1421, 0.9796, -3.997e-07, -1.335e-07, 1.0, 0.1117, -0.1671, 0.9796, 0.2743, -0.2743, 0.9217, 0.1421, -0.1421, 0.9796, 0.1117, -0.1671, 0.9796, 0.2155, -0.3225, 0.9217, 0.545, -0.8157, 0.1939, 0.5138, -0.7689, 0.3805, 0.3539, -0.8544, 0.3805, 0.3754, -0.9063, 0.1939, 0.5529, -0.8275, 0.09802, 0.545, -0.8157, 0.1939, 0.3754, -0.9063, 0.1939, 0.3808, -0.9194, 0.09802, 0.1117, -0.1671, 0.9796, -3.997e-07, -1.335e-07, 1.0, 0.07691, -0.1857, 0.9796, 0.2155, -0.3225, 0.9217, 0.1117, -0.1671, 0.9796, 0.07691, -0.1857, 0.9796, 0.1484, -0.3584, 0.9217, 0.311, -0.4654, 0.8286, 0.2155, -0.3225, 0.9217, 0.1484, -0.3584, 0.9217, 0.2142, -0.5172, 0.8286, 0.3945, -0.5905, 0.7041, 0.311, -0.4654, 0.8286, 0.2142, -0.5172, 0.8286, 0.2718, -0.6561, 0.7041, 0.463, -0.6929, 0.5528, 0.3945, -0.5905, 0.7041, 0.2718, -0.6561, 0.7041, 0.3189, -0.7699, 0.5528, 0.5138, -0.7689, 0.3805, 0.463, -0.6929, 0.5528, 0.3189, -0.7699, 0.5528, 0.3539, -0.8544, 0.3805, 0.2718, -0.6561, 0.7041, 0.2142, -0.5172, 0.8286, 0.1092, -0.549, 0.8286, 0.1385, -0.6965, 0.7041, 0.3189, -0.7699, 0.5528, 0.2718, -0.6561, 0.7041, 0.1385, -0.6965, 0.7041, 0.1626, -0.8173, 0.5528, 0.3539, -0.8544, 0.3805, 0.3189, -0.7699, 0.5528, 0.1626, -0.8173, 0.5528, 0.1804, -0.907, 0.3805, 0.3754, -0.9063, 0.1939, 0.3539, -0.8544, 0.3805, 0.1804, -0.907, 0.3805, 0.1914, -0.9622, 0.1939, 0.3808, -0.9194, 0.09802, 0.3754, -0.9063, 0.1939, 0.1914, -0.9622, 0.1939, 0.1942, -0.9761, 0.09802, 0.07691, -0.1857, 0.9796, -3.997e-07, -1.335e-07, 1.0, 0.03921, -0.1971, 0.9796, 0.1484, -0.3584, 0.9217, 0.07691, -0.1857, 0.9796, 0.03921, -0.1971, 0.9796, 0.07567, -0.3804, 0.9217, 0.2142, -0.5172, 0.8286, 0.1484, -0.3584, 0.9217, 0.07567, -0.3804, 0.9217, 0.1092, -0.549, 0.8286, 0.1942, -0.9761, 0.09802, 0.1914, -0.9622, 0.1939, -2.553e-07, -0.981, 0.1939, -3.261e-07, -0.9952, 0.09802, 0.03921, -0.1971, 0.9796, -3.997e-07, -1.335e-07, 1.0, -3.592e-07, -0.201, 0.9796, 0.07567, -0.3804, 0.9217, 0.03921, -0.1971, 0.9796, -3.592e-07, -0.201, 0.9796, -3.132e-07, -0.3879, 0.9217, 0.1092, -0.549, 0.8286, 0.07567, -0.3804, 0.9217, -3.132e-07, -0.3879, 0.9217, 0.0, -0.5598, 0.8286, 0.1385, -0.6965, 0.7041, 0.1092, -0.549, 0.8286, 0.0, -0.5598, 0.8286, -1.476e-07, -0.7101, 0.7041, 0.1626, -0.8173, 0.5528, 0.1385, -0.6965, 0.7041, -1.476e-07, -0.7101, 0.7041, -2.091e-07, -0.8333, 0.5528, 0.1804, -0.907, 0.3805, 0.1626, -0.8173, 0.5528, -2.091e-07, -0.8333, 0.5528, -8.663e-08, -0.9248, 0.3805, 0.1914, -0.9622, 0.1939, 0.1804, -0.907, 0.3805, -8.663e-08, -0.9248, 0.3805, -2.553e-07, -0.981, 0.1939, -2.091e-07, -0.8333, 0.5528, -1.476e-07, -0.7101, 0.7041, -0.1385, -0.6965, 0.7041, -0.1626, -0.8173, 0.5528, -8.663e-08, -0.9248, 0.3805, -2.091e-07, -0.8333, 0.5528, -0.1626, -0.8173, 0.5528, -0.1804, -0.907, 0.3805, -2.553e-07, -0.981, 0.1939, -8.663e-08, -0.9248, 0.3805, -0.1804, -0.907, 0.3805, -0.1914, -0.9622, 0.1939, -3.261e-07, -0.9952, 0.09802, -2.553e-07, -0.981, 0.1939, -0.1914, -0.9622, 0.1939, -0.1942, -0.9761, 0.09802, -3.592e-07, -0.201, 0.9796, -3.997e-07, -1.335e-07, 1.0, -0.03921, -0.1971, 0.9796, -3.132e-07, -0.3879, 0.9217, -3.592e-07, -0.201, 0.9796, -0.03921, -0.1971, 0.9796, -0.07567, -0.3804, 0.9217, 0.0, -0.5598, 0.8286, -3.132e-07, -0.3879, 0.9217, -0.07567, -0.3804, 0.9217, -0.1092, -0.549, 0.8286, -1.476e-07, -0.7101, 0.7041, 0.0, -0.5598, 0.8286, -0.1092, -0.549, 0.8286, -0.1385, -0.6965, 0.7041, -0.03921, -0.1971, 0.9796, -3.997e-07, -1.335e-07, 1.0, -0.07691, -0.1857, 0.9796, -0.07567, -0.3804, 0.9217, -0.03921, -0.1971, 0.9796, -0.07691, -0.1857, 0.9796, -0.1484, -0.3584, 0.9217, -0.1092, -0.549, 0.8286, -0.07567, -0.3804, 0.9217, -0.1484, -0.3584, 0.9217, -0.2142, -0.5172, 0.8286, -0.1385, -0.6965, 0.7041, -0.1092, -0.549, 0.8286, -0.2142, -0.5172, 0.8286, -0.2718, -0.6561, 0.7041, -0.1626, -0.8173, 0.5528, -0.1385, -0.6965, 0.7041, -0.2718, -0.6561, 0.7041, -0.3189, -0.7699, 0.5528, -0.1804, -0.907, 0.3805, -0.1626, -0.8173, 0.5528, -0.3189, -0.7699, 0.5528, -0.3539, -0.8544, 0.3805, -0.1914, -0.9622, 0.1939, -0.1804, -0.907, 0.3805, -0.3539, -0.8544, 0.3805, -0.3754, -0.9063, 0.1939, -0.1942, -0.9761, 0.09802, -0.1914, -0.9622, 0.1939, -0.3754, -0.9063, 0.1939, -0.3808, -0.9194, 0.09802, -0.3189, -0.7699, 0.5528, -0.2718, -0.6561, 0.7041, -0.3945, -0.5905, 0.7041, -0.463, -0.6929, 0.5528, -0.3539, -0.8544, 0.3805, -0.3189, -0.7699, 0.5528, -0.463, -0.6929, 0.5528, -0.5138, -0.7689, 0.3805, -0.3754, -0.9063, 0.1939, -0.3539, -0.8544, 0.3805, -0.5138, -0.7689, 0.3805, -0.545, -0.8157, 0.1939, -0.3808, -0.9194, 0.09802, -0.3754, -0.9063, 0.1939, -0.545, -0.8157, 0.1939, -0.5529, -0.8275, 0.09802, -0.07691, -0.1857, 0.9796, -3.997e-07, -1.335e-07, 1.0, -0.1117, -0.1671, 0.9796, -0.1484, -0.3584, 0.9217, -0.07691, -0.1857, 0.9796, -0.1117, -0.1671, 0.9796, -0.2155, -0.3225, 0.9217, -0.2142, -0.5172, 0.8286, -0.1484, -0.3584, 0.9217, -0.2155, -0.3225, 0.9217, -0.311, -0.4654, 0.8286, -0.2718, -0.6561, 0.7041, -0.2142, -0.5172, 0.8286, -0.311, -0.4654, 0.8286, -0.3945, -0.5905, 0.7041, -0.2155, -0.3225, 0.9217, -0.1117, -0.1671, 0.9796, -0.1421, -0.1421, 0.9796, -0.2743, -0.2743, 0.9217, -0.311, -0.4654, 0.8286, -0.2155, -0.3225, 0.9217, -0.2743, -0.2743, 0.9217, -0.3958, -0.3958, 0.8286, -0.3945, -0.5905, 0.7041, -0.311, -0.4654, 0.8286, -0.3958, -0.3958, 0.8286, -0.5021, -0.5021, 0.7041, -0.463, -0.6929, 0.5528, -0.3945, -0.5905, 0.7041, -0.5021, -0.5021, 0.7041, -0.5893, -0.5893, 0.5528, -0.5138, -0.7689, 0.3805, -0.463, -0.6929, 0.5528, -0.5893, -0.5893, 0.5528, -0.6539, -0.6539, 0.3805, -0.545, -0.8157, 0.1939, -0.5138, -0.7689, 0.3805, -0.6539, -0.6539, 0.3805, -0.6937, -0.6937, 0.1939, -0.5529, -0.8275, 0.09802, -0.545, -0.8157, 0.1939, -0.6937, -0.6937, 0.1939, -0.7037, -0.7037, 0.09802, -0.1117, -0.1671, 0.9796, -3.997e-07, -1.335e-07, 1.0, -0.1421, -0.1421, 0.9796, -0.6539, -0.6539, 0.3805, -0.5893, -0.5893, 0.5528, -0.6929, -0.463, 0.5528, -0.7689, -0.5138, 0.3805, -0.6937, -0.6937, 0.1939, -0.6539, -0.6539, 0.3805, -0.7689, -0.5138, 0.3805, -0.8157, -0.545, 0.1939, -0.7037, -0.7037, 0.09802, -0.6937, -0.6937, 0.1939, -0.8157, -0.545, 0.1939, -0.8275, -0.5529, 0.09802, -0.1421, -0.1421, 0.9796, -3.997e-07, -1.335e-07, 1.0, -0.1671, -0.1117, 0.9796, -0.2743, -0.2743, 0.9217, -0.1421, -0.1421, 0.9796, -0.1671, -0.1117, 0.9796, -0.3225, -0.2155, 0.9217, -0.3958, -0.3958, 0.8286, -0.2743, -0.2743, 0.9217, -0.3225, -0.2155, 0.9217, -0.4654, -0.311, 0.8286, -0.5021, -0.5021, 0.7041, -0.3958, -0.3958, 0.8286, -0.4654, -0.311, 0.8286, -0.5905, -0.3945, 0.7041, -0.5893, -0.5893, 0.5528, -0.5021, -0.5021, 0.7041, -0.5905, -0.3945, 0.7041, -0.6929, -0.463, 0.5528, -0.3225, -0.2155, 0.9217, -0.1671, -0.1117, 0.9796, -0.1857, -0.07691, 0.9796, -0.3584, -0.1484, 0.9217, -0.4654, -0.311, 0.8286, -0.3225, -0.2155, 0.9217, -0.3584, -0.1484, 0.9217, -0.5172, -0.2142, 0.8286, -0.5905, -0.3945, 0.7041, -0.4654, -0.311, 0.8286, -0.5172, -0.2142, 0.8286, -0.6561, -0.2718, 0.7041, -0.6929, -0.463, 0.5528, -0.5905, -0.3945, 0.7041, -0.6561, -0.2718, 0.7041, -0.7699, -0.3189, 0.5528, -0.7689, -0.5138, 0.3805, -0.6929, -0.463, 0.5528, -0.7699, -0.3189, 0.5528, -0.8544, -0.3539, 0.3805, -0.8157, -0.545, 0.1939, -0.7689, -0.5138, 0.3805, -0.8544, -0.3539, 0.3805, -0.9063, -0.3754, 0.1939, -0.8275, -0.5529, 0.09802, -0.8157, -0.545, 0.1939, -0.9063, -0.3754, 0.1939, -0.9194, -0.3808, 0.09802, -0.1671, -0.1117, 0.9796, -3.997e-07, -1.335e-07, 1.0, -0.1857, -0.07691, 0.9796, -0.8544, -0.3539, 0.3805, -0.7699, -0.3189, 0.5528, -0.8173, -0.1626, 0.5528, -0.907, -0.1804, 0.3805, -0.9063, -0.3754, 0.1939, -0.8544, -0.3539, 0.3805, -0.907, -0.1804, 0.3805, -0.9622, -0.1914, 0.1939, -0.9194, -0.3808, 0.09802, -0.9063, -0.3754, 0.1939, -0.9622, -0.1914, 0.1939, -0.9761, -0.1942, 0.09802, -0.1857, -0.07691, 0.9796, -3.997e-07, -1.335e-07, 1.0, -0.1971, -0.03921, 0.9796, -0.3584, -0.1484, 0.9217, -0.1857, -0.07691, 0.9796, -0.1971, -0.03921, 0.9796, -0.3804, -0.07567, 0.9217, -0.5172, -0.2142, 0.8286, -0.3584, -0.1484, 0.9217, -0.3804, -0.07567, 0.9217, -0.549, -0.1092, 0.8286, -0.6561, -0.2718, 0.7041, -0.5172, -0.2142, 0.8286, -0.549, -0.1092, 0.8286, -0.6965, -0.1385, 0.7041, -0.7699, -0.3189, 0.5528, -0.6561, -0.2718, 0.7041, -0.6965, -0.1385, 0.7041, -0.8173, -0.1626, 0.5528, -0.549, -0.1092, 0.8286, -0.3804, -0.07567, 0.9217, -0.3879, 6.096e-08, 0.9217, -0.5598, 1.197e-07, 0.8286, -0.6965, -0.1385, 0.7041, -0.549, -0.1092, 0.8286, -0.5598, 1.197e-07, 0.8286, -0.7101, 2.147e-07, 0.7041, -0.8173, -0.1626, 0.5528, -0.6965, -0.1385, 0.7041, -0.7101, 2.147e-07, 0.7041, -0.8333, 1.634e-07, 0.5528, -0.907, -0.1804, 0.3805, -0.8173, -0.1626, 0.5528, -0.8333, 1.634e-07, 0.5528, -0.9248, 1.588e-07, 0.3805, -0.9622, -0.1914, 0.1939, -0.907, -0.1804, 0.3805, -0.9248, 1.588e-07, 0.3805, -0.981, 4.456e-07, 0.1939, -0.9761, -0.1942, 0.09802, -0.9622, -0.1914, 0.1939, -0.981, 4.456e-07, 0.1939, -0.9952, 3.692e-07, 0.09802, -0.1971, -0.03921, 0.9796, -3.997e-07, -1.335e-07, 1.0, -0.201, 1.372e-08, 0.9796, -0.3804, -0.07567, 0.9217, -0.1971, -0.03921, 0.9796, -0.201, 1.372e-08, 0.9796, -0.3879, 6.096e-08, 0.9217, -0.981, 4.456e-07, 0.1939, -0.9248, 1.588e-07, 0.3805, -0.907, 0.1804, 0.3805, -0.9622, 0.1914, 0.1939, -0.9952, 3.692e-07, 0.09802, -0.981, 4.456e-07, 0.1939, -0.9622, 0.1914, 0.1939, -0.9761, 0.1942, 0.09802, -0.201, 1.372e-08, 0.9796, -3.997e-07, -1.335e-07, 1.0, -0.1971, 0.03921, 0.9796, -0.3879, 6.096e-08, 0.9217, -0.201, 1.372e-08, 0.9796, -0.1971, 0.03921, 0.9796, -0.3804, 0.07567, 0.9217, -0.5598, 1.197e-07, 0.8286, -0.3879, 6.096e-08, 0.9217, -0.3804, 0.07567, 0.9217, -0.549, 0.1092, 0.8286, -0.7101, 2.147e-07, 0.7041, -0.5598, 1.197e-07, 0.8286, -0.549, 0.1092, 0.8286, -0.6965, 0.1385, 0.7041, -0.8333, 1.634e-07, 0.5528, -0.7101, 2.147e-07, 0.7041, -0.6965, 0.1385, 0.7041, -0.8173, 0.1626, 0.5528, -0.9248, 1.588e-07, 0.3805, -0.8333, 1.634e-07, 0.5528, -0.8173, 0.1626, 0.5528, -0.907, 0.1804, 0.3805, -0.6965, 0.1385, 0.7041, -0.549, 0.1092, 0.8286, -0.5172, 0.2142, 0.8286, -0.6561, 0.2718, 0.7041, -0.8173, 0.1626, 0.5528, -0.6965, 0.1385, 0.7041, -0.6561, 0.2718, 0.7041, -0.7699, 0.3189, 0.5528, -0.907, 0.1804, 0.3805, -0.8173, 0.1626, 0.5528, -0.7699, 0.3189, 0.5528, -0.8544, 0.3539, 0.3805, -0.9622, 0.1914, 0.1939, -0.907, 0.1804, 0.3805, -0.8544, 0.3539, 0.3805, -0.9063, 0.3754, 0.1939, -0.9761, 0.1942, 0.09802, -0.9622, 0.1914, 0.1939, -0.9063, 0.3754, 0.1939, -0.9194, 0.3808, 0.09802, -0.1971, 0.03921, 0.9796, -3.997e-07, -1.335e-07, 1.0, -0.1857, 0.07691, 0.9796, -0.3804, 0.07567, 0.9217, -0.1971, 0.03921, 0.9796, -0.1857, 0.07691, 0.9796, -0.3584, 0.1484, 0.9217, -0.549, 0.1092, 0.8286, -0.3804, 0.07567, 0.9217, -0.3584, 0.1484, 0.9217, -0.5172, 0.2142, 0.8286, -0.9194, 0.3808, 0.09802, -0.9063, 0.3754, 0.1939, -0.8157, 0.545, 0.1939, -0.8275, 0.5529, 0.09802, -0.1857, 0.07691, 0.9796, -3.997e-07, -1.335e-07, 1.0, -0.1671, 0.1117, 0.9796, -0.3584, 0.1484, 0.9217, -0.1857, 0.07691, 0.9796, -0.1671, 0.1117, 0.9796, -0.3225, 0.2155, 0.9217, -0.5172, 0.2142, 0.8286, -0.3584, 0.1484, 0.9217, -0.3225, 0.2155, 0.9217, -0.4654, 0.311, 0.8286, -0.6561, 0.2718, 0.7041, -0.5172, 0.2142, 0.8286, -0.4654, 0.311, 0.8286, -0.5905, 0.3945, 0.7041, -0.7699, 0.3189, 0.5528, -0.6561, 0.2718, 0.7041, -0.5905, 0.3945, 0.7041, -0.6929, 0.463, 0.5528, -0.8544, 0.3539, 0.3805, -0.7699, 0.3189, 0.5528, -0.6929, 0.463, 0.5528, -0.7689, 0.5138, 0.3805, -0.9063, 0.3754, 0.1939, -0.8544, 0.3539, 0.3805, -0.7689, 0.5138, 0.3805, -0.8157, 0.545, 0.1939, -0.5905, 0.3945, 0.7041, -0.4654, 0.311, 0.8286, -0.3958, 0.3958, 0.8286, -0.5021, 0.5021, 0.7041, -0.6929, 0.463, 0.5528, -0.5905, 0.3945, 0.7041, -0.5021, 0.5021, 0.7041, -0.5893, 0.5893, 0.5528, -0.7689, 0.5138, 0.3805, -0.6929, 0.463, 0.5528, -0.5893, 0.5893, 0.5528, -0.6539, 0.6539, 0.3805, -0.8157, 0.545, 0.1939, -0.7689, 0.5138, 0.3805, -0.6539, 0.6539, 0.3805, -0.6937, 0.6937, 0.1939, -0.8275, 0.5529, 0.09802, -0.8157, 0.545, 0.1939, -0.6937, 0.6937, 0.1939, -0.7037, 0.7037, 0.09802, -0.1671, 0.1117, 0.9796, -3.997e-07, -1.335e-07, 1.0, -0.1421, 0.1421, 0.9796, -0.3225, 0.2155, 0.9217, -0.1671, 0.1117, 0.9796, -0.1421, 0.1421, 0.9796, -0.2743, 0.2743, 0.9217, -0.4654, 0.311, 0.8286, -0.3225, 0.2155, 0.9217, -0.2743, 0.2743, 0.9217, -0.3958, 0.3958, 0.8286, -0.7037, 0.7037, 0.09802, -0.6937, 0.6937, 0.1939, -0.545, 0.8157, 0.1939, -0.5529, 0.8275, 0.09802, -0.1421, 0.1421, 0.9796, -3.997e-07, -1.335e-07, 1.0, -0.1117, 0.1671, 0.9796, -0.2743, 0.2743, 0.9217, -0.1421, 0.1421, 0.9796, -0.1117, 0.1671, 0.9796, -0.2155, 0.3225, 0.9217, -0.3958, 0.3958, 0.8286, -0.2743, 0.2743, 0.9217, -0.2155, 0.3225, 0.9217, -0.311, 0.4654, 0.8286, -0.5021, 0.5021, 0.7041, -0.3958, 0.3958, 0.8286, -0.311, 0.4654, 0.8286, -0.3945, 0.5905, 0.7041, -0.5893, 0.5893, 0.5528, -0.5021, 0.5021, 0.7041, -0.3945, 0.5905, 0.7041, -0.463, 0.6929, 0.5528, -0.6539, 0.6539, 0.3805, -0.5893, 0.5893, 0.5528, -0.463, 0.6929, 0.5528, -0.5138, 0.7689, 0.3805, -0.6937, 0.6937, 0.1939, -0.6539, 0.6539, 0.3805, -0.5138, 0.7689, 0.3805, -0.545, 0.8157, 0.1939, -0.463, 0.6929, 0.5528, -0.3945, 0.5905, 0.7041, -0.2718, 0.6561, 0.7041, -0.3189, 0.7699, 0.5528, -0.5138, 0.7689, 0.3805, -0.463, 0.6929, 0.5528, -0.3189, 0.7699, 0.5528, -0.3539, 0.8544, 0.3805, -0.545, 0.8157, 0.1939, -0.5138, 0.7689, 0.3805, -0.3539, 0.8544, 0.3805, -0.3754, 0.9063, 0.1939, -0.5529, 0.8275, 0.09802, -0.545, 0.8157, 0.1939, -0.3754, 0.9063, 0.1939, -0.3808, 0.9194, 0.09802, -0.1117, 0.1671, 0.9796, -3.997e-07, -1.335e-07, 1.0, -0.07691, 0.1857, 0.9796, -0.2155, 0.3225, 0.9217, -0.1117, 0.1671, 0.9796, -0.07691, 0.1857, 0.9796, -0.1484, 0.3584, 0.9217, -0.311, 0.4654, 0.8286, -0.2155, 0.3225, 0.9217, -0.1484, 0.3584, 0.9217, -0.2142, 0.5172, 0.8286, -0.3945, 0.5905, 0.7041, -0.311, 0.4654, 0.8286, -0.2142, 0.5172, 0.8286, -0.2718, 0.6561, 0.7041, -0.07691, 0.1857, 0.9796, -3.997e-07, -1.335e-07, 1.0, -0.03921, 0.1971, 0.9796, -0.1484, 0.3584, 0.9217, -0.07691, 0.1857, 0.9796, -0.03921, 0.1971, 0.9796, -0.07567, 0.3804, 0.9217, -0.2142, 0.5172, 0.8286, -0.1484, 0.3584, 0.9217, -0.07567, 0.3804, 0.9217, -0.1092, 0.549, 0.8286, -0.2718, 0.6561, 0.7041, -0.2142, 0.5172, 0.8286, -0.1092, 0.549, 0.8286, -0.1385, 0.6965, 0.7041, -0.3189, 0.7699, 0.5528, -0.2718, 0.6561, 0.7041, -0.1385, 0.6965, 0.7041, -0.1626, 0.8173, 0.5528, -0.3539, 0.8544, 0.3805, -0.3189, 0.7699, 0.5528, -0.1626, 0.8173, 0.5528, -0.1804, 0.907, 0.3805, -0.3754, 0.9063, 0.1939, -0.3539, 0.8544, 0.3805, -0.1804, 0.907, 0.3805, -0.1914, 0.9622, 0.1939, -0.3808, 0.9194, 0.09802, -0.3754, 0.9063, 0.1939, -0.1914, 0.9622, 0.1939, -0.1942, 0.9761, 0.09802, -0.1626, 0.8173, 0.5528, -0.1385, 0.6965, 0.7041, -1.164e-06, 0.7101, 0.7041, -1.402e-06, 0.8333, 0.5528, -0.1804, 0.907, 0.3805, -0.1626, 0.8173, 0.5528, -1.402e-06, 0.8333, 0.5528, -1.605e-06, 0.9248, 0.3805, -0.1914, 0.9622, 0.1939, -0.1804, 0.907, 0.3805, -1.605e-06, 0.9248, 0.3805, -1.734e-06, 0.981, 0.1939, -0.1942, 0.9761, 0.09802, -0.1914, 0.9622, 0.1939, -1.734e-06, 0.981, 0.1939, -1.928e-06, 0.9952, 0.09802, -0.03921, 0.1971, 0.9796, -3.997e-07, -1.335e-07, 1.0, -9.538e-07, 0.201, 0.9796, -0.07567, 0.3804, 0.9217, -0.03921, 0.1971, 0.9796, -9.538e-07, 0.201, 0.9796, -8.904e-07, 0.3879, 0.9217, -0.1092, 0.549, 0.8286, -0.07567, 0.3804, 0.9217, -8.904e-07, 0.3879, 0.9217, -1.267e-06, 0.5598, 0.8286, -0.1385, 0.6965, 0.7041, -0.1092, 0.549, 0.8286, -1.267e-06, 0.5598, 0.8286, -1.164e-06, 0.7101, 0.7041])] * 3)])
me_x_1 = bpy.data.meshes.new('立方体')
me_x_1.from_pydata([(-0.8457, 0.0, 0.8421), (0.4228, 0.4787, 0.8459), (0.8457, 0.0, 0.8459), (-0.4228, -0.4787, 0.844), (0.3986, 0.4446, -1.143), (-0.4595, 0.3463, 1.464), (0.63, 0.0, 1.678), (1.391, 2.98e-08, 0.8058), (-1.261, 0.2355, 0.6119), (0.4595, -0.3463, 1.466), (0.315, -0.5138, 1.896), (-0.63, 0.0, 1.678), (0.315, -0.2811, 1.688), (-0.315, 0.2811, 1.688), (1.0, 0.0, 2.893), (-0.315, 0.5138, 1.896), (0.63, 0.0, 1.896), (-0.63, 0.0, 1.896), (-0.5, 0.0, 3.694), (-1.0, 0.0, 2.893), (0.5, -0.7676, 2.893), (-0.5, 0.7676, 2.893), (1.495, 2.98e-08, -0.1669), (1.024, 0.0, 0.4838), (1.207, 0.2311, 0.6448), (1.207, -0.2311, 0.6448), (-1.604, 5.96e-08, -0.2288), (-1.426, 4.47e-08, 0.8118), (-1.261, -0.2355, 0.6119), (-1.097, 1.49e-08, 0.412), (0.5, 0.7676, 2.893), (-0.5, -0.7676, 2.893), (0.5, 0.0, 3.694), (0.315, 0.5138, 1.896), (0.315, 0.2811, 1.688), (-0.315, -0.2811, 1.688), (-0.315, -0.5138, 1.896), (-0.4595, -0.3463, 1.464), (0.4595, 0.3463, 1.466), (-0.4096, 0.4446, -1.151), (0.4228, -0.4787, 0.8459), (-0.4228, 0.4787, 0.844), (-0.3861, 7.451e-09, -1.821), (-0.06873, 0.0, -1.152), (-0.7504, 0.0, -1.15), (-0.4096, -0.4446, -1.151), (0.3642, 1.49e-08, -1.805), (0.3986, -0.4446, -1.143), (0.05776, 0.0, -1.142), (0.7395, 0.0, -1.144), (-0.4299, 0.5003, -0.02272), (0.4299, -0.5003, -0.02272), (-0.4299, -0.5003, -0.02272), (0.8597, 0.0, -0.02272), (0.4299, 0.5003, -0.02272), (-0.8597, 0.0, -0.02272), (-0.8356, 0.0, -0.5338), (-0.7399, -0.2931, 0.8426), (-0.9046, 3.725e-09, 0.9376), (-0.7523, 0.3392, -0.02272), (-0.4264, 0.4531, -0.5341), (0.4301, 0.4015, 1.206), (0.7523, 0.3392, -0.02272), (0.8329, 0.0, -0.5325), (0.8863, 0.0, 0.9604), (0.7523, -0.3392, -0.02272), (0.4237, -0.4531, -0.5321), (-0.4301, -0.4015, 1.203), (-1.014, 1.118e-08, 1.451), (0.4436, 0.308, 1.627), (1.005, 7.451e-09, 1.449), (-0.4436, -0.308, 1.626), (-0.8897, 0.2412, 1.245), (0.8762, 0.2401, 1.256), (0.8762, -0.2401, 1.256), (-0.8897, -0.2412, 1.245), (-0.445, 0.0, 1.744), (0.2225, 0.3287, 1.746), (0.445, 0.0, 1.744), (-0.2225, -0.3287, 1.746), (0.5513, 0.1771, 1.681), (0.5513, -0.1771, 1.681), (-0.5513, -0.1771, 1.681), (-0.5513, 0.1771, 1.681), (-0.9075, 0.0, 2.243), (0.4538, 0.7042, 2.243), (0.9075, 0.0, 2.243), (-0.4538, -0.7042, 2.243), (0.5513, -0.3854, 1.896), (-0.5513, -0.3854, 1.896), (-0.5513, 0.3854, 1.896), (0.5513, 0.3854, 1.896), (-0.875, 0.0, 3.494), (0.5, 0.5757, 3.494), (0.875, 0.0, 3.494), (-0.5, -0.5757, 3.494), (0.875, 0.5757, 2.893), (0.875, -0.5757, 2.893), (-0.875, -0.5757, 2.893), (-0.875, 0.5757, 2.893), (1.234, 7.451e-09, -0.06495), (1.612, 4.47e-08, 0.137), (1.423, 0.1931, 0.03603), (1.423, -0.1931, 0.03603), (1.345, -0.1672, 0.7655), (1.345, 0.1672, 0.7655), (1.07, 0.1794, 0.524), (1.07, -0.1794, 0.524), (-1.353, 3.353e-08, -0.1663), (-1.684, 7.078e-08, 0.1291), (-1.518, 0.1986, -0.01863), (-1.518, -0.1986, -0.01863), (-1.138, 0.1827, 0.462), (-1.385, 0.1705, 0.7618), (-1.385, -0.1705, 0.7618), (-1.138, -0.1827, 0.462), (0.4237, 0.4531, -0.5321), (-0.4301, 0.4015, 1.203), (-0.4264, -0.4531, -0.5341), (0.4301, -0.4015, 1.206), (-0.4436, 0.308, 1.626), (0.4436, -0.308, 1.627), (-0.2225, 0.3287, 1.746), (0.2225, -0.3287, 1.746), (-0.4538, 0.7042, 2.243), (0.4538, -0.7042, 2.243), (-0.5, 0.5757, 3.494), (0.5, -0.5757, 3.494), (0.0, 0.7676, 2.893), (0.0, -0.7676, 2.893), (0.0, 0.0, 3.694), (0.0, 0.5138, 1.896), (0.0, 0.3149, 1.693), (0.0, -0.3149, 1.693), (0.0, -0.5138, 1.896), (0.0, -0.4237, 1.47), (0.0, 0.4237, 1.47), (-0.002741, 0.0, -0.8142), (0.0, -0.5363, -0.02272), (0.0, 0.5363, -0.02272), (-0.6015, 1.863e-09, -1.652), (-0.392, 0.3389, -1.653), (-0.392, -0.3389, -1.653), (-0.1824, 1.863e-09, -1.655), (-0.1539, 0.3832, -1.152), (-0.6652, 0.2836, -1.15), (-0.1539, -0.3832, -1.152), (-0.6652, -0.2836, -1.15), (0.5823, 3.725e-09, -1.641), (0.3728, -0.3389, -1.639), (0.3728, 0.3389, -1.639), (0.1632, 3.725e-09, -1.638), (0.6543, 0.2836, -1.144), (0.143, 0.3832, -1.142), (0.143, -0.3832, -1.142), (0.6543, -0.2836, -1.144), (-0.7523, -0.3392, -0.02272), (-0.7399, 0.2931, 0.8426), (0.7399, 0.2931, 0.8459), (0.7399, -0.2931, 0.8459), (0.0, -0.5445, 0.8455), (0.0, 0.5445, 0.8455), (-0.4265, 0.5282, 0.4233), (0.4265, -0.5282, 0.4238), (-0.4265, -0.5282, 0.4233), (0.853, 0.0, 0.4238), (0.4265, 0.5282, 0.4238), (-0.853, 0.0, 0.4228), (-0.7333, -0.3046, -0.5339), (-0.8281, -0.2229, 1.083), (-0.7333, 0.3046, -0.5339), (-0.8281, 0.2229, 1.083), (0.7306, -0.3046, -0.5324), (0.8172, -0.2224, 1.098), (0.7306, 0.3046, -0.5324), (0.8172, 0.2224, 1.098), (-0.9217, -0.1758, 1.495), (-0.9217, 0.1758, 1.495), (0.9153, -0.1753, 1.496), (0.9153, 0.1753, 1.496), (-0.3894, -0.2381, 1.744), (-0.3894, 0.2381, 1.744), (0.3894, -0.2381, 1.744), (0.3894, 0.2381, 1.744), (-0.7941, -0.5281, 2.243), (-0.7941, 0.5281, 2.243), (0.7941, -0.5281, 2.243), (0.7941, 0.5281, 2.243), (-0.7778, -0.4264, 3.338), (-0.7778, 0.4264, 3.338), (0.7778, -0.4264, 3.338), (0.7778, 0.4264, 3.338), (1.243, -0.1399, 0.1132), (1.243, 0.1399, 0.1132), (1.492, -0.1345, 0.2745), (1.492, 0.1345, 0.2745), (-1.341, -0.1433, 0.03477), (-1.341, 0.1433, 0.03477), (-1.562, -0.1379, 0.2549), (-1.562, 0.1379, 0.2549), (-0.001218, 0.4373, -0.5784), (0.0, 0.4809, 1.206), (-0.001218, -0.4373, -0.5784), (0.0, -0.4809, 1.206), (1.863e-09, 0.3695, 1.634), (-1.863e-09, -0.3695, 1.634), (0.0, 0.3372, 1.747), (0.0, -0.3372, 1.747), (1.863e-09, 0.7042, 2.243), (-1.863e-09, -0.7042, 2.243), (0.0, 0.5757, 3.494), (0.0, -0.5757, 3.494), (-0.5654, -0.2273, -1.522), (-0.5654, 0.2273, -1.522), (-0.2277, 0.2715, -1.524), (-0.2277, -0.2715, -1.524), (0.5483, -0.2273, -1.512), (0.5483, 0.2273, -1.512), (0.2106, 0.2715, -1.51), (0.2106, -0.2715, -1.51), (-0.7464, -0.3484, 0.4229), (-0.7464, 0.3484, 0.4229), (0.7464, 0.3484, 0.4238), (0.7464, -0.3484, 0.4238), (0.0, -0.5759, 0.4237), (0.0, 0.5759, 0.4237)], [], [(0, 167, 220, 57), (0, 57, 169, 58), (0, 58, 171, 157), (0, 157, 221, 167), (1, 166, 225, 161), (1, 161, 201, 61), (1, 61, 175, 158), (1, 158, 222, 166), (2, 165, 222, 158), (2, 158, 175, 64), (2, 64, 173, 159), (2, 159, 223, 165), (3, 164, 224, 160), (3, 160, 203, 67), (3, 67, 169, 57), (3, 57, 220, 164), (4, 153, 200, 116), (4, 116, 174, 152), (4, 152, 217, 150), (4, 150, 218, 153), (5, 136, 201, 117), (5, 117, 171, 72), (5, 72, 177, 120), (5, 120, 204, 136), (6, 81, 178, 70), (6, 70, 179, 80), (6, 80, 183, 78), (6, 78, 182, 81), (7, 105, 179, 70), (7, 70, 178, 104), (7, 104, 194, 101), (7, 101, 195, 105), (8, 113, 177, 72), (8, 72, 171, 112), (8, 112, 197, 110), (8, 110, 199, 113), (9, 135, 203, 119), (9, 119, 173, 74), (9, 74, 178, 121), (9, 121, 205, 135), (10, 134, 207, 123), (10, 123, 182, 88), (10, 88, 186, 125), (10, 125, 209, 134), (11, 83, 177, 68), (11, 68, 176, 82), (11, 82, 180, 76), (11, 76, 181, 83), (12, 133, 205, 121), (12, 121, 178, 81), (12, 81, 182, 123), (12, 123, 207, 133), (13, 132, 204, 120), (13, 120, 177, 83), (13, 83, 181, 122), (13, 122, 206, 132), (14, 97, 186, 86), (14, 86, 187, 96), (14, 96, 191, 94), (14, 94, 190, 97), (15, 131, 206, 122), (15, 122, 181, 90), (15, 90, 185, 124), (15, 124, 208, 131), (16, 88, 182, 78), (16, 78, 183, 91), (16, 91, 187, 86), (16, 86, 186, 88), (17, 90, 181, 76), (17, 76, 180, 89), (17, 89, 184, 84), (17, 84, 185, 90), (18, 130, 210, 126), (18, 126, 189, 92), (18, 92, 188, 95), (18, 95, 211, 130), (19, 99, 185, 84), (19, 84, 184, 98), (19, 98, 188, 92), (19, 92, 189, 99), (20, 129, 209, 125), (20, 125, 186, 97), (20, 97, 190, 127), (20, 127, 211, 129), (21, 128, 208, 124), (21, 124, 185, 99), (21, 99, 189, 126), (21, 126, 210, 128), (22, 103, 192, 100), (22, 100, 193, 102), (22, 102, 195, 101), (22, 101, 194, 103), (23, 107, 173, 64), (23, 64, 175, 106), (23, 106, 193, 100), (23, 100, 192, 107), (24, 106, 175, 73), (24, 73, 179, 105), (24, 105, 195, 102), (24, 102, 193, 106), (25, 104, 178, 74), (25, 74, 173, 107), (25, 107, 192, 103), (25, 103, 194, 104), (26, 110, 197, 108), (26, 108, 196, 111), (26, 111, 198, 109), (26, 109, 199, 110), (27, 114, 176, 68), (27, 68, 177, 113), (27, 113, 199, 109), (27, 109, 198, 114), (28, 115, 169, 75), (28, 75, 176, 114), (28, 114, 198, 111), (28, 111, 196, 115), (29, 112, 171, 58), (29, 58, 169, 115), (29, 115, 196, 108), (29, 108, 197, 112), (30, 96, 187, 85), (30, 85, 208, 128), (30, 128, 210, 93), (30, 93, 191, 96), (31, 98, 184, 87), (31, 87, 209, 129), (31, 129, 211, 95), (31, 95, 188, 98), (32, 94, 191, 93), (32, 93, 210, 130), (32, 130, 211, 127), (32, 127, 190, 94), (33, 91, 183, 77), (33, 77, 206, 131), (33, 131, 208, 85), (33, 85, 187, 91), (34, 80, 179, 69), (34, 69, 204, 132), (34, 132, 206, 77), (34, 77, 183, 80), (35, 82, 176, 71), (35, 71, 205, 133), (35, 133, 207, 79), (35, 79, 180, 82), (36, 89, 180, 79), (36, 79, 207, 134), (36, 134, 209, 87), (36, 87, 184, 89), (37, 75, 169, 67), (37, 67, 203, 135), (37, 135, 205, 71), (37, 71, 176, 75), (38, 73, 175, 61), (38, 61, 201, 136), (38, 136, 204, 69), (38, 69, 179, 73), (39, 145, 170, 60), (39, 60, 200, 144), (39, 144, 214, 141), (39, 141, 213, 145), (40, 163, 223, 159), (40, 159, 173, 119), (40, 119, 203, 160), (40, 160, 224, 163), (41, 162, 221, 157), (41, 157, 171, 117), (41, 117, 201, 161), (41, 161, 225, 162), (42, 140, 213, 141), (42, 141, 214, 143), (42, 143, 215, 142), (42, 142, 212, 140), (43, 144, 200, 137), (43, 137, 202, 146), (43, 146, 215, 143), (43, 143, 214, 144), (44, 147, 168, 56), (44, 56, 170, 145), (44, 145, 213, 140), (44, 140, 212, 147), (45, 146, 202, 118), (45, 118, 168, 147), (45, 147, 212, 142), (45, 142, 215, 146), (46, 151, 218, 150), (46, 150, 217, 148), (46, 148, 216, 149), (46, 149, 219, 151), (47, 155, 172, 66), (47, 66, 202, 154), (47, 154, 219, 149), (47, 149, 216, 155), (48, 154, 202, 137), (48, 137, 200, 153), (48, 153, 218, 151), (48, 151, 219, 154), (49, 152, 174, 63), (49, 63, 172, 155), (49, 155, 216, 148), (49, 148, 217, 152), (50, 60, 170, 59), (50, 59, 221, 162), (50, 162, 225, 139), (50, 139, 200, 60), (51, 66, 172, 65), (51, 65, 223, 163), (51, 163, 224, 138), (51, 138, 202, 66), (52, 118, 202, 138), (52, 138, 224, 164), (52, 164, 220, 156), (52, 156, 168, 118), (53, 63, 174, 62), (53, 62, 222, 165), (53, 165, 223, 65), (53, 65, 172, 63), (54, 116, 200, 139), (54, 139, 225, 166), (54, 166, 222, 62), (54, 62, 174, 116), (55, 56, 168, 156), (55, 156, 220, 167), (55, 167, 221, 59), (55, 59, 170, 56)])
me_x_1.polygons.foreach_set('use_smooth', [True] * 224)
me_x_1.materials.append(mat_skin)
me_x_1.use_remesh_preserve_volume = False
me_x_1.use_remesh_preserve_attributes = False
me_x_1.use_mirror_vertex_groups = False
me_x_1.update()

# ---- objects
ob_x = bpy.data.objects.new('球', me_x)
ob_x_1 = bpy.data.objects.new('立方体', me_x_1)
ob_lamp = bpy.data.objects.new('Lamp', light_lamp)
ob_camera = bpy.data.objects.new('Camera', cam_camera)

# ---- transforms, parenting, visibility, modifiers, constraints
ob_x.location = (0.0, 0.0, 2.86)
ob_x.rotation_euler = (-1.629e-07, 0.0, 0.0)
ob_x.scale = (1.099, 0.9749, 1.211)
ob_x.color = (0.8, 0.8, 0.8, 1.0)
ob_x.lineart.crease_threshold = 0.0
ob_x_1.location = (0.0, 0.0, 0.0)
ob_x_1.lineart.crease_threshold = 0.0
ob_lamp.location = (4.076, 1.005, 5.904)
ob_lamp.rotation_euler = (0.6503, 0.05522, 1.866)
ob_lamp.lock_rotations_4d = False
ob_lamp.empty_display_type = 'ARROWS'
ob_lamp.color = (0.0, 0.0, 0.0, 0.0)
ob_lamp.lineart.crease_threshold = 0.0
ob_camera.location = (7.481, -6.508, 5.344)
ob_camera.rotation_euler = (1.109, 0.0, 0.8149)
ob_camera.lock_rotations_4d = False
ob_camera.empty_display_type = 'ARROWS'
ob_camera.color = (0.0, 0.0, 0.0, 0.0)
ob_camera.display_type = 'WIRE'
ob_camera.lineart.crease_threshold = 0.0

# ---- collection membership
col_collection_1.objects.link(ob_x)
col_collection_1.objects.link(ob_x_1)
col_collection_1.objects.link(ob_lamp)
col_collection_1.objects.link(ob_camera)

# ---- scene / render settings (as saved in the file)
scene.camera = ob_camera
scene.frame_start = 1; scene.frame_end = 250; scene.frame_set(1)
scene.render.engine = 'BLENDER_EEVEE_NEXT'
scene.render.resolution_percentage = 50
scene.render.dither_intensity = 0.0
scene.cycles.use_denoising = False
scene.cycles.samples = 128
scene.cycles.sampling_pattern = 'TABULATED_SOBOL'
scene.cycles.light_sampling_threshold = 0.0
scene.cycles.use_adaptive_sampling = False
scene.cycles.use_light_tree = False
scene.cycles.blur_glossy = 0.0
scene.cycles.sample_clamp_indirect = 0.0
scene.view_settings.view_transform = 'Standard'
bpy.context.view_layer.update()
